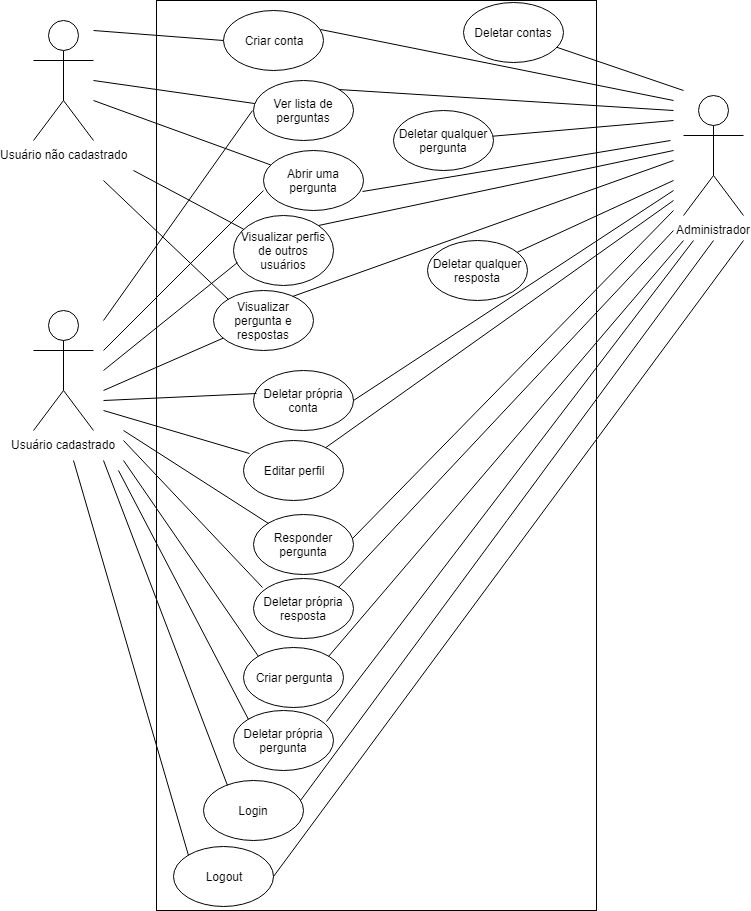

The diagram above was exported from draw.io. Its source (the exported page's mxGraphModel, read from the mxfile embedded in the PNG):
<mxGraphModel dx="840" dy="452" grid="1" gridSize="10" guides="1" tooltips="1" connect="1" arrows="1" fold="1" page="1" pageScale="1" pageWidth="827" pageHeight="1169" math="0" shadow="0">
  <root>
    <mxCell id="0" />
    <mxCell id="1" parent="0" />
    <mxCell id="_6hvtU2TzM9x3lTs17Cr-1" value="" style="rounded=0;whiteSpace=wrap;html=1;fillColor=none;" vertex="1" parent="1">
      <mxGeometry x="193" y="70" width="440" height="910" as="geometry" />
    </mxCell>
    <mxCell id="_6hvtU2TzM9x3lTs17Cr-2" value="Usuário não cadastrado" style="shape=umlActor;verticalLabelPosition=bottom;labelBackgroundColor=#ffffff;verticalAlign=top;html=1;outlineConnect=0;fillColor=none;" vertex="1" parent="1">
      <mxGeometry x="70" y="90" width="60" height="120" as="geometry" />
    </mxCell>
    <mxCell id="_6hvtU2TzM9x3lTs17Cr-3" value="Administrador" style="shape=umlActor;verticalLabelPosition=bottom;labelBackgroundColor=#ffffff;verticalAlign=top;html=1;outlineConnect=0;fillColor=none;" vertex="1" parent="1">
      <mxGeometry x="720" y="165" width="60" height="120" as="geometry" />
    </mxCell>
    <mxCell id="_6hvtU2TzM9x3lTs17Cr-4" value="Criar conta" style="ellipse;whiteSpace=wrap;html=1;fillColor=none;" vertex="1" parent="1">
      <mxGeometry x="260" y="80" width="100" height="60" as="geometry" />
    </mxCell>
    <mxCell id="_6hvtU2TzM9x3lTs17Cr-10" value="Usuário cadastrado" style="shape=umlActor;verticalLabelPosition=bottom;labelBackgroundColor=#ffffff;verticalAlign=top;html=1;outlineConnect=0;fillColor=none;" vertex="1" parent="1">
      <mxGeometry x="70" y="380" width="60" height="120" as="geometry" />
    </mxCell>
    <mxCell id="_6hvtU2TzM9x3lTs17Cr-12" value="Ver lista de perguntas" style="ellipse;whiteSpace=wrap;html=1;fillColor=none;" vertex="1" parent="1">
      <mxGeometry x="290" y="150" width="100" height="60" as="geometry" />
    </mxCell>
    <mxCell id="_6hvtU2TzM9x3lTs17Cr-13" value="Abrir uma pergunta" style="ellipse;whiteSpace=wrap;html=1;fillColor=none;" vertex="1" parent="1">
      <mxGeometry x="300" y="220" width="100" height="60" as="geometry" />
    </mxCell>
    <mxCell id="_6hvtU2TzM9x3lTs17Cr-14" value="Visualizar pergunta e respostas" style="ellipse;whiteSpace=wrap;html=1;fillColor=none;" vertex="1" parent="1">
      <mxGeometry x="250" y="360" width="100" height="60" as="geometry" />
    </mxCell>
    <mxCell id="_6hvtU2TzM9x3lTs17Cr-15" value="Deletar própria conta" style="ellipse;whiteSpace=wrap;html=1;fillColor=none;" vertex="1" parent="1">
      <mxGeometry x="290" y="440" width="100" height="60" as="geometry" />
    </mxCell>
    <mxCell id="_6hvtU2TzM9x3lTs17Cr-16" value="Editar perfil" style="ellipse;whiteSpace=wrap;html=1;fillColor=none;" vertex="1" parent="1">
      <mxGeometry x="280" y="510" width="100" height="60" as="geometry" />
    </mxCell>
    <mxCell id="_6hvtU2TzM9x3lTs17Cr-18" value="Responder pergunta" style="ellipse;whiteSpace=wrap;html=1;fillColor=none;" vertex="1" parent="1">
      <mxGeometry x="290" y="584" width="100" height="60" as="geometry" />
    </mxCell>
    <mxCell id="_6hvtU2TzM9x3lTs17Cr-19" value="Criar pergunta" style="ellipse;whiteSpace=wrap;html=1;fillColor=none;" vertex="1" parent="1">
      <mxGeometry x="280" y="717" width="100" height="60" as="geometry" />
    </mxCell>
    <mxCell id="_6hvtU2TzM9x3lTs17Cr-20" value="Login&lt;br&gt;" style="ellipse;whiteSpace=wrap;html=1;fillColor=none;" vertex="1" parent="1">
      <mxGeometry x="240" y="850" width="100" height="60" as="geometry" />
    </mxCell>
    <mxCell id="_6hvtU2TzM9x3lTs17Cr-21" value="Logout" style="ellipse;whiteSpace=wrap;html=1;fillColor=none;" vertex="1" parent="1">
      <mxGeometry x="210" y="916" width="100" height="60" as="geometry" />
    </mxCell>
    <mxCell id="_6hvtU2TzM9x3lTs17Cr-27" value="" style="endArrow=none;html=1;" edge="1" parent="1">
      <mxGeometry width="50" height="50" relative="1" as="geometry">
        <mxPoint x="130" y="100" as="sourcePoint" />
        <mxPoint x="260" y="110" as="targetPoint" />
      </mxGeometry>
    </mxCell>
    <mxCell id="_6hvtU2TzM9x3lTs17Cr-28" value="" style="endArrow=none;html=1;" edge="1" parent="1" target="_6hvtU2TzM9x3lTs17Cr-12">
      <mxGeometry width="50" height="50" relative="1" as="geometry">
        <mxPoint x="130" y="150" as="sourcePoint" />
        <mxPoint x="290" y="159" as="targetPoint" />
      </mxGeometry>
    </mxCell>
    <mxCell id="_6hvtU2TzM9x3lTs17Cr-29" value="" style="endArrow=none;html=1;" edge="1" parent="1" target="_6hvtU2TzM9x3lTs17Cr-13">
      <mxGeometry width="50" height="50" relative="1" as="geometry">
        <mxPoint x="130" y="170" as="sourcePoint" />
        <mxPoint x="310" y="275" as="targetPoint" />
      </mxGeometry>
    </mxCell>
    <mxCell id="_6hvtU2TzM9x3lTs17Cr-31" value="Visualizar perfis de outros usuários" style="ellipse;whiteSpace=wrap;html=1;fillColor=none;" vertex="1" parent="1">
      <mxGeometry x="270" y="285" width="100" height="70" as="geometry" />
    </mxCell>
    <mxCell id="_6hvtU2TzM9x3lTs17Cr-32" value="" style="endArrow=none;html=1;" edge="1" parent="1" target="_6hvtU2TzM9x3lTs17Cr-31">
      <mxGeometry width="50" height="50" relative="1" as="geometry">
        <mxPoint x="170" y="240" as="sourcePoint" />
        <mxPoint x="290" y="300" as="targetPoint" />
      </mxGeometry>
    </mxCell>
    <mxCell id="_6hvtU2TzM9x3lTs17Cr-33" value="" style="endArrow=none;html=1;entryX=0;entryY=0;entryDx=0;entryDy=0;" edge="1" parent="1" target="_6hvtU2TzM9x3lTs17Cr-14">
      <mxGeometry width="50" height="50" relative="1" as="geometry">
        <mxPoint x="140" y="250" as="sourcePoint" />
        <mxPoint x="240" y="340" as="targetPoint" />
      </mxGeometry>
    </mxCell>
    <mxCell id="_6hvtU2TzM9x3lTs17Cr-35" value="" style="endArrow=none;html=1;" edge="1" parent="1">
      <mxGeometry width="50" height="50" relative="1" as="geometry">
        <mxPoint x="140" y="390" as="sourcePoint" />
        <mxPoint x="289" y="180" as="targetPoint" />
      </mxGeometry>
    </mxCell>
    <mxCell id="_6hvtU2TzM9x3lTs17Cr-36" value="" style="endArrow=none;html=1;" edge="1" parent="1">
      <mxGeometry width="50" height="50" relative="1" as="geometry">
        <mxPoint x="140" y="420" as="sourcePoint" />
        <mxPoint x="300" y="260" as="targetPoint" />
      </mxGeometry>
    </mxCell>
    <mxCell id="_6hvtU2TzM9x3lTs17Cr-37" value="" style="endArrow=none;html=1;entryX=0.04;entryY=0.671;entryDx=0;entryDy=0;entryPerimeter=0;" edge="1" parent="1" target="_6hvtU2TzM9x3lTs17Cr-31">
      <mxGeometry width="50" height="50" relative="1" as="geometry">
        <mxPoint x="140" y="440" as="sourcePoint" />
        <mxPoint x="290" y="320" as="targetPoint" />
      </mxGeometry>
    </mxCell>
    <mxCell id="_6hvtU2TzM9x3lTs17Cr-38" value="" style="endArrow=none;html=1;" edge="1" parent="1" target="_6hvtU2TzM9x3lTs17Cr-14">
      <mxGeometry width="50" height="50" relative="1" as="geometry">
        <mxPoint x="140" y="460" as="sourcePoint" />
        <mxPoint x="280" y="410" as="targetPoint" />
      </mxGeometry>
    </mxCell>
    <mxCell id="_6hvtU2TzM9x3lTs17Cr-39" value="" style="endArrow=none;html=1;entryX=0.03;entryY=0.383;entryDx=0;entryDy=0;entryPerimeter=0;" edge="1" parent="1" target="_6hvtU2TzM9x3lTs17Cr-15">
      <mxGeometry width="50" height="50" relative="1" as="geometry">
        <mxPoint x="140" y="470" as="sourcePoint" />
        <mxPoint x="280.0996234891811" y="457.67516472348325" as="targetPoint" />
      </mxGeometry>
    </mxCell>
    <mxCell id="_6hvtU2TzM9x3lTs17Cr-41" value="" style="endArrow=none;html=1;entryX=0;entryY=0;entryDx=0;entryDy=0;" edge="1" parent="1" target="_6hvtU2TzM9x3lTs17Cr-18">
      <mxGeometry width="50" height="50" relative="1" as="geometry">
        <mxPoint x="160" y="500" as="sourcePoint" />
        <mxPoint x="305" y="529" as="targetPoint" />
      </mxGeometry>
    </mxCell>
    <mxCell id="_6hvtU2TzM9x3lTs17Cr-42" value="" style="endArrow=none;html=1;entryX=0;entryY=0;entryDx=0;entryDy=0;" edge="1" parent="1" target="_6hvtU2TzM9x3lTs17Cr-19">
      <mxGeometry width="50" height="50" relative="1" as="geometry">
        <mxPoint x="160" y="530" as="sourcePoint" />
        <mxPoint x="315" y="539" as="targetPoint" />
      </mxGeometry>
    </mxCell>
    <mxCell id="_6hvtU2TzM9x3lTs17Cr-43" value="" style="endArrow=none;html=1;entryX=0.24;entryY=0.083;entryDx=0;entryDy=0;entryPerimeter=0;" edge="1" parent="1" target="_6hvtU2TzM9x3lTs17Cr-20">
      <mxGeometry width="50" height="50" relative="1" as="geometry">
        <mxPoint x="140" y="530" as="sourcePoint" />
        <mxPoint x="325" y="549" as="targetPoint" />
      </mxGeometry>
    </mxCell>
    <mxCell id="_6hvtU2TzM9x3lTs17Cr-45" value="" style="endArrow=none;html=1;entryX=0.056;entryY=0.21;entryDx=0;entryDy=0;entryPerimeter=0;" edge="1" parent="1" target="_6hvtU2TzM9x3lTs17Cr-16">
      <mxGeometry width="50" height="50" relative="1" as="geometry">
        <mxPoint x="140" y="480" as="sourcePoint" />
        <mxPoint x="303.20000000000005" y="473" as="targetPoint" />
      </mxGeometry>
    </mxCell>
    <mxCell id="_6hvtU2TzM9x3lTs17Cr-46" value="" style="endArrow=none;html=1;entryX=0;entryY=0;entryDx=0;entryDy=0;" edge="1" parent="1" target="_6hvtU2TzM9x3lTs17Cr-21">
      <mxGeometry width="50" height="50" relative="1" as="geometry">
        <mxPoint x="110" y="530" as="sourcePoint" />
        <mxPoint x="228" y="869" as="targetPoint" />
      </mxGeometry>
    </mxCell>
    <mxCell id="_6hvtU2TzM9x3lTs17Cr-47" value="Deletar contas" style="ellipse;whiteSpace=wrap;html=1;fillColor=none;" vertex="1" parent="1">
      <mxGeometry x="500" y="72" width="100" height="60" as="geometry" />
    </mxCell>
    <mxCell id="_6hvtU2TzM9x3lTs17Cr-48" value="Deletar qualquer pergunta" style="ellipse;whiteSpace=wrap;html=1;fillColor=none;" vertex="1" parent="1">
      <mxGeometry x="430" y="180" width="100" height="60" as="geometry" />
    </mxCell>
    <mxCell id="_6hvtU2TzM9x3lTs17Cr-49" value="Deletar qualquer resposta" style="ellipse;whiteSpace=wrap;html=1;fillColor=none;" vertex="1" parent="1">
      <mxGeometry x="464" y="310" width="100" height="60" as="geometry" />
    </mxCell>
    <mxCell id="_6hvtU2TzM9x3lTs17Cr-50" value="Deletar própria pergunta" style="ellipse;whiteSpace=wrap;html=1;fillColor=none;" vertex="1" parent="1">
      <mxGeometry x="270" y="780" width="100" height="60" as="geometry" />
    </mxCell>
    <mxCell id="_6hvtU2TzM9x3lTs17Cr-51" value="Deletar própria resposta" style="ellipse;whiteSpace=wrap;html=1;fillColor=none;" vertex="1" parent="1">
      <mxGeometry x="290" y="648" width="100" height="60" as="geometry" />
    </mxCell>
    <mxCell id="_6hvtU2TzM9x3lTs17Cr-52" value="" style="endArrow=none;html=1;entryX=0.09;entryY=0.15;entryDx=0;entryDy=0;entryPerimeter=0;" edge="1" parent="1" target="_6hvtU2TzM9x3lTs17Cr-51">
      <mxGeometry width="50" height="50" relative="1" as="geometry">
        <mxPoint x="160" y="510" as="sourcePoint" />
        <mxPoint x="310" y="630.5" as="targetPoint" />
      </mxGeometry>
    </mxCell>
    <mxCell id="_6hvtU2TzM9x3lTs17Cr-53" value="" style="endArrow=none;html=1;entryX=0;entryY=0;entryDx=0;entryDy=0;" edge="1" parent="1" target="_6hvtU2TzM9x3lTs17Cr-50">
      <mxGeometry width="50" height="50" relative="1" as="geometry">
        <mxPoint x="155" y="540" as="sourcePoint" />
        <mxPoint x="290" y="747" as="targetPoint" />
      </mxGeometry>
    </mxCell>
    <mxCell id="_6hvtU2TzM9x3lTs17Cr-54" value="" style="endArrow=none;html=1;" edge="1" parent="1" source="_6hvtU2TzM9x3lTs17Cr-47">
      <mxGeometry width="50" height="50" relative="1" as="geometry">
        <mxPoint x="580" y="110" as="sourcePoint" />
        <mxPoint x="720" y="160" as="targetPoint" />
      </mxGeometry>
    </mxCell>
    <mxCell id="_6hvtU2TzM9x3lTs17Cr-55" value="" style="endArrow=none;html=1;exitX=0.97;exitY=0.317;exitDx=0;exitDy=0;exitPerimeter=0;" edge="1" parent="1" source="_6hvtU2TzM9x3lTs17Cr-4">
      <mxGeometry width="50" height="50" relative="1" as="geometry">
        <mxPoint x="440" y="140" as="sourcePoint" />
        <mxPoint x="710" y="170" as="targetPoint" />
      </mxGeometry>
    </mxCell>
    <mxCell id="_6hvtU2TzM9x3lTs17Cr-57" value="" style="endArrow=none;html=1;exitX=1;exitY=0;exitDx=0;exitDy=0;" edge="1" parent="1" source="_6hvtU2TzM9x3lTs17Cr-12">
      <mxGeometry width="50" height="50" relative="1" as="geometry">
        <mxPoint x="453.4645059464028" y="149.82906673465504" as="sourcePoint" />
        <mxPoint x="710" y="180" as="targetPoint" />
      </mxGeometry>
    </mxCell>
    <mxCell id="_6hvtU2TzM9x3lTs17Cr-58" value="" style="endArrow=none;html=1;" edge="1" parent="1" source="_6hvtU2TzM9x3lTs17Cr-48">
      <mxGeometry width="50" height="50" relative="1" as="geometry">
        <mxPoint x="613.4645059464028" y="136.82906673465504" as="sourcePoint" />
        <mxPoint x="710" y="190" as="targetPoint" />
      </mxGeometry>
    </mxCell>
    <mxCell id="_6hvtU2TzM9x3lTs17Cr-59" value="" style="endArrow=none;html=1;exitX=0.99;exitY=0.683;exitDx=0;exitDy=0;exitPerimeter=0;" edge="1" parent="1" source="_6hvtU2TzM9x3lTs17Cr-13">
      <mxGeometry width="50" height="50" relative="1" as="geometry">
        <mxPoint x="579.9645059464028" y="219.82906673465504" as="sourcePoint" />
        <mxPoint x="707" y="210" as="targetPoint" />
      </mxGeometry>
    </mxCell>
    <mxCell id="_6hvtU2TzM9x3lTs17Cr-60" value="" style="endArrow=none;html=1;exitX=1;exitY=0;exitDx=0;exitDy=0;" edge="1" parent="1" source="_6hvtU2TzM9x3lTs17Cr-31">
      <mxGeometry width="50" height="50" relative="1" as="geometry">
        <mxPoint x="633.4645059464028" y="156.82906673465504" as="sourcePoint" />
        <mxPoint x="710" y="220" as="targetPoint" />
      </mxGeometry>
    </mxCell>
    <mxCell id="_6hvtU2TzM9x3lTs17Cr-61" value="" style="endArrow=none;html=1;exitX=0.79;exitY=0.1;exitDx=0;exitDy=0;exitPerimeter=0;" edge="1" parent="1" source="_6hvtU2TzM9x3lTs17Cr-14">
      <mxGeometry width="50" height="50" relative="1" as="geometry">
        <mxPoint x="335" y="369" as="sourcePoint" />
        <mxPoint x="710" y="230" as="targetPoint" />
      </mxGeometry>
    </mxCell>
    <mxCell id="_6hvtU2TzM9x3lTs17Cr-62" value="" style="endArrow=none;html=1;" edge="1" parent="1" source="_6hvtU2TzM9x3lTs17Cr-49">
      <mxGeometry width="50" height="50" relative="1" as="geometry">
        <mxPoint x="653.4645059464028" y="176.82906673465504" as="sourcePoint" />
        <mxPoint x="710" y="250" as="targetPoint" />
      </mxGeometry>
    </mxCell>
    <mxCell id="_6hvtU2TzM9x3lTs17Cr-63" value="" style="endArrow=none;html=1;exitX=1;exitY=0.5;exitDx=0;exitDy=0;" edge="1" parent="1" source="_6hvtU2TzM9x3lTs17Cr-15">
      <mxGeometry width="50" height="50" relative="1" as="geometry">
        <mxPoint x="663.4645059464028" y="186.82906673465504" as="sourcePoint" />
        <mxPoint x="710" y="260" as="targetPoint" />
      </mxGeometry>
    </mxCell>
    <mxCell id="_6hvtU2TzM9x3lTs17Cr-64" value="" style="endArrow=none;html=1;" edge="1" parent="1" source="_6hvtU2TzM9x3lTs17Cr-16">
      <mxGeometry width="50" height="50" relative="1" as="geometry">
        <mxPoint x="578.4110639798687" y="330.79446801006566" as="sourcePoint" />
        <mxPoint x="710" y="270" as="targetPoint" />
      </mxGeometry>
    </mxCell>
    <mxCell id="_6hvtU2TzM9x3lTs17Cr-65" value="" style="endArrow=none;html=1;exitX=0.99;exitY=0.4;exitDx=0;exitDy=0;exitPerimeter=0;" edge="1" parent="1" source="_6hvtU2TzM9x3lTs17Cr-18">
      <mxGeometry width="50" height="50" relative="1" as="geometry">
        <mxPoint x="588.4110639798687" y="340.79446801006566" as="sourcePoint" />
        <mxPoint x="710" y="280" as="targetPoint" />
      </mxGeometry>
    </mxCell>
    <mxCell id="_6hvtU2TzM9x3lTs17Cr-66" value="" style="endArrow=none;html=1;exitX=1;exitY=0;exitDx=0;exitDy=0;" edge="1" parent="1" source="_6hvtU2TzM9x3lTs17Cr-51">
      <mxGeometry width="50" height="50" relative="1" as="geometry">
        <mxPoint x="598.4110639798687" y="350.79446801006566" as="sourcePoint" />
        <mxPoint x="710" y="300" as="targetPoint" />
      </mxGeometry>
    </mxCell>
    <mxCell id="_6hvtU2TzM9x3lTs17Cr-67" value="" style="endArrow=none;html=1;exitX=1;exitY=0;exitDx=0;exitDy=0;" edge="1" parent="1" source="_6hvtU2TzM9x3lTs17Cr-19">
      <mxGeometry width="50" height="50" relative="1" as="geometry">
        <mxPoint x="608.4110639798687" y="360.79446801006566" as="sourcePoint" />
        <mxPoint x="720" y="310" as="targetPoint" />
      </mxGeometry>
    </mxCell>
    <mxCell id="_6hvtU2TzM9x3lTs17Cr-68" value="" style="endArrow=none;html=1;exitX=0.93;exitY=0.183;exitDx=0;exitDy=0;exitPerimeter=0;" edge="1" parent="1" source="_6hvtU2TzM9x3lTs17Cr-50">
      <mxGeometry width="50" height="50" relative="1" as="geometry">
        <mxPoint x="399.9110639798687" y="839.7944680100657" as="sourcePoint" />
        <mxPoint x="730" y="310" as="targetPoint" />
      </mxGeometry>
    </mxCell>
    <mxCell id="_6hvtU2TzM9x3lTs17Cr-69" value="" style="endArrow=none;html=1;exitX=0.97;exitY=0.333;exitDx=0;exitDy=0;exitPerimeter=0;" edge="1" parent="1" source="_6hvtU2TzM9x3lTs17Cr-20">
      <mxGeometry width="50" height="50" relative="1" as="geometry">
        <mxPoint x="369.9110639798687" y="909.7944680100657" as="sourcePoint" />
        <mxPoint x="750" y="310" as="targetPoint" />
      </mxGeometry>
    </mxCell>
    <mxCell id="_6hvtU2TzM9x3lTs17Cr-70" value="" style="endArrow=none;html=1;exitX=1;exitY=0.5;exitDx=0;exitDy=0;" edge="1" parent="1" source="_6hvtU2TzM9x3lTs17Cr-21">
      <mxGeometry width="50" height="50" relative="1" as="geometry">
        <mxPoint x="419.9110639798687" y="859.7944680100657" as="sourcePoint" />
        <mxPoint x="780" y="310" as="targetPoint" />
      </mxGeometry>
    </mxCell>
  </root>
</mxGraphModel>